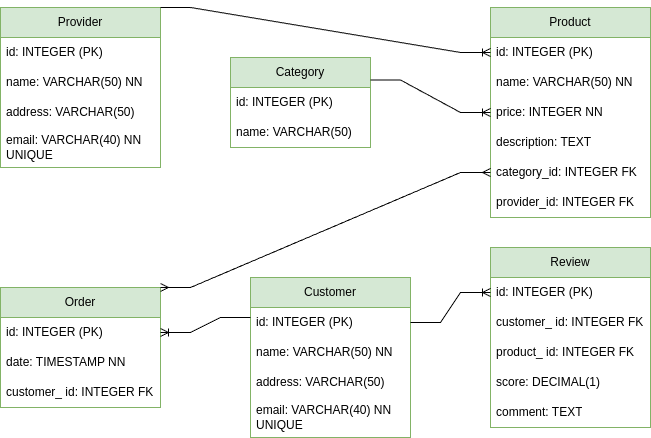

The diagram above was exported from draw.io. Its source (the exported page's mxGraphModel, read from the mxfile embedded in the PNG):
<mxGraphModel dx="810" dy="495" grid="1" gridSize="10" guides="1" tooltips="1" connect="1" arrows="1" fold="1" page="1" pageScale="1" pageWidth="850" pageHeight="1100" math="0" shadow="0" extFonts="Permanent Marker^https://fonts.googleapis.com/css?family=Permanent+Marker">
  <root>
    <mxCell id="0" />
    <mxCell id="1" parent="0" />
    <mxCell id="WjQzdOMCr1Cx_OQJDxJa-1" value="Customer" style="swimlane;fontStyle=0;childLayout=stackLayout;horizontal=1;startSize=30;horizontalStack=0;resizeParent=1;resizeParentMax=0;resizeLast=0;collapsible=1;marginBottom=0;whiteSpace=wrap;html=1;fillColor=#d5e8d4;strokeColor=#82b366;" parent="1" vertex="1">
      <mxGeometry x="290" y="300" width="160" height="160" as="geometry" />
    </mxCell>
    <mxCell id="WjQzdOMCr1Cx_OQJDxJa-2" value="id: INTEGER (PK)" style="text;align=left;verticalAlign=middle;spacingLeft=4;spacingRight=4;overflow=hidden;points=[[0,0.5],[1,0.5]];portConstraint=eastwest;rotatable=0;whiteSpace=wrap;html=1;" parent="WjQzdOMCr1Cx_OQJDxJa-1" vertex="1">
      <mxGeometry y="30" width="160" height="30" as="geometry" />
    </mxCell>
    <mxCell id="WjQzdOMCr1Cx_OQJDxJa-7" value="name: VARCHAR(50) NN" style="text;strokeColor=none;fillColor=none;align=left;verticalAlign=middle;spacingLeft=4;spacingRight=4;overflow=hidden;points=[[0,0.5],[1,0.5]];portConstraint=eastwest;rotatable=0;whiteSpace=wrap;html=1;" parent="WjQzdOMCr1Cx_OQJDxJa-1" vertex="1">
      <mxGeometry y="60" width="160" height="30" as="geometry" />
    </mxCell>
    <mxCell id="WjQzdOMCr1Cx_OQJDxJa-3" value="address: VARCHAR(50)" style="text;strokeColor=none;fillColor=none;align=left;verticalAlign=middle;spacingLeft=4;spacingRight=4;overflow=hidden;points=[[0,0.5],[1,0.5]];portConstraint=eastwest;rotatable=0;whiteSpace=wrap;html=1;" parent="WjQzdOMCr1Cx_OQJDxJa-1" vertex="1">
      <mxGeometry y="90" width="160" height="30" as="geometry" />
    </mxCell>
    <mxCell id="WjQzdOMCr1Cx_OQJDxJa-4" value="email: VARCHAR(40) NN UNIQUE&amp;nbsp;&amp;nbsp;" style="text;strokeColor=none;fillColor=none;align=left;verticalAlign=middle;spacingLeft=4;spacingRight=4;overflow=hidden;points=[[0,0.5],[1,0.5]];portConstraint=eastwest;rotatable=0;whiteSpace=wrap;html=1;" parent="WjQzdOMCr1Cx_OQJDxJa-1" vertex="1">
      <mxGeometry y="120" width="160" height="40" as="geometry" />
    </mxCell>
    <mxCell id="WjQzdOMCr1Cx_OQJDxJa-8" value="Product" style="swimlane;fontStyle=0;childLayout=stackLayout;horizontal=1;startSize=30;horizontalStack=0;resizeParent=1;resizeParentMax=0;resizeLast=0;collapsible=1;marginBottom=0;whiteSpace=wrap;html=1;fillColor=#d5e8d4;strokeColor=#82b366;" parent="1" vertex="1">
      <mxGeometry x="530" y="30" width="160" height="210" as="geometry" />
    </mxCell>
    <mxCell id="WjQzdOMCr1Cx_OQJDxJa-9" value="id: INTEGER (PK)" style="text;strokeColor=none;fillColor=none;align=left;verticalAlign=middle;spacingLeft=4;spacingRight=4;overflow=hidden;points=[[0,0.5],[1,0.5]];portConstraint=eastwest;rotatable=0;whiteSpace=wrap;html=1;" parent="WjQzdOMCr1Cx_OQJDxJa-8" vertex="1">
      <mxGeometry y="30" width="160" height="30" as="geometry" />
    </mxCell>
    <mxCell id="WjQzdOMCr1Cx_OQJDxJa-10" value="name: VARCHAR(50) NN" style="text;strokeColor=none;fillColor=none;align=left;verticalAlign=middle;spacingLeft=4;spacingRight=4;overflow=hidden;points=[[0,0.5],[1,0.5]];portConstraint=eastwest;rotatable=0;whiteSpace=wrap;html=1;" parent="WjQzdOMCr1Cx_OQJDxJa-8" vertex="1">
      <mxGeometry y="60" width="160" height="30" as="geometry" />
    </mxCell>
    <mxCell id="WjQzdOMCr1Cx_OQJDxJa-11" value="price: INTEGER NN" style="text;strokeColor=none;fillColor=none;align=left;verticalAlign=middle;spacingLeft=4;spacingRight=4;overflow=hidden;points=[[0,0.5],[1,0.5]];portConstraint=eastwest;rotatable=0;whiteSpace=wrap;html=1;" parent="WjQzdOMCr1Cx_OQJDxJa-8" vertex="1">
      <mxGeometry y="90" width="160" height="30" as="geometry" />
    </mxCell>
    <mxCell id="WjQzdOMCr1Cx_OQJDxJa-14" value="description: TEXT" style="text;strokeColor=none;fillColor=none;align=left;verticalAlign=middle;spacingLeft=4;spacingRight=4;overflow=hidden;points=[[0,0.5],[1,0.5]];portConstraint=eastwest;rotatable=0;whiteSpace=wrap;html=1;" parent="WjQzdOMCr1Cx_OQJDxJa-8" vertex="1">
      <mxGeometry y="120" width="160" height="30" as="geometry" />
    </mxCell>
    <mxCell id="WjQzdOMCr1Cx_OQJDxJa-15" value="category_id: INTEGER FK" style="text;strokeColor=none;fillColor=none;align=left;verticalAlign=middle;spacingLeft=4;spacingRight=4;overflow=hidden;points=[[0,0.5],[1,0.5]];portConstraint=eastwest;rotatable=0;whiteSpace=wrap;html=1;" parent="WjQzdOMCr1Cx_OQJDxJa-8" vertex="1">
      <mxGeometry y="150" width="160" height="30" as="geometry" />
    </mxCell>
    <mxCell id="WjQzdOMCr1Cx_OQJDxJa-16" value="provider_id: INTEGER FK" style="text;strokeColor=none;fillColor=none;align=left;verticalAlign=middle;spacingLeft=4;spacingRight=4;overflow=hidden;points=[[0,0.5],[1,0.5]];portConstraint=eastwest;rotatable=0;whiteSpace=wrap;html=1;" parent="WjQzdOMCr1Cx_OQJDxJa-8" vertex="1">
      <mxGeometry y="180" width="160" height="30" as="geometry" />
    </mxCell>
    <mxCell id="WjQzdOMCr1Cx_OQJDxJa-17" value="Order" style="swimlane;fontStyle=0;childLayout=stackLayout;horizontal=1;startSize=30;horizontalStack=0;resizeParent=1;resizeParentMax=0;resizeLast=0;collapsible=1;marginBottom=0;whiteSpace=wrap;html=1;fillColor=#d5e8d4;strokeColor=#82b366;" parent="1" vertex="1">
      <mxGeometry x="40" y="310" width="160" height="120" as="geometry" />
    </mxCell>
    <mxCell id="WjQzdOMCr1Cx_OQJDxJa-18" value="id: INTEGER (PK)" style="text;strokeColor=none;fillColor=none;align=left;verticalAlign=middle;spacingLeft=4;spacingRight=4;overflow=hidden;points=[[0,0.5],[1,0.5]];portConstraint=eastwest;rotatable=0;whiteSpace=wrap;html=1;" parent="WjQzdOMCr1Cx_OQJDxJa-17" vertex="1">
      <mxGeometry y="30" width="160" height="30" as="geometry" />
    </mxCell>
    <mxCell id="WjQzdOMCr1Cx_OQJDxJa-19" value="date: TIMESTAMP NN" style="text;strokeColor=none;fillColor=none;align=left;verticalAlign=middle;spacingLeft=4;spacingRight=4;overflow=hidden;points=[[0,0.5],[1,0.5]];portConstraint=eastwest;rotatable=0;whiteSpace=wrap;html=1;" parent="WjQzdOMCr1Cx_OQJDxJa-17" vertex="1">
      <mxGeometry y="60" width="160" height="30" as="geometry" />
    </mxCell>
    <mxCell id="WjQzdOMCr1Cx_OQJDxJa-20" value="customer_ id: INTEGER FK" style="text;strokeColor=none;fillColor=none;align=left;verticalAlign=middle;spacingLeft=4;spacingRight=4;overflow=hidden;points=[[0,0.5],[1,0.5]];portConstraint=eastwest;rotatable=0;whiteSpace=wrap;html=1;" parent="WjQzdOMCr1Cx_OQJDxJa-17" vertex="1">
      <mxGeometry y="90" width="160" height="30" as="geometry" />
    </mxCell>
    <mxCell id="WjQzdOMCr1Cx_OQJDxJa-21" value="Category" style="swimlane;fontStyle=0;childLayout=stackLayout;horizontal=1;startSize=30;horizontalStack=0;resizeParent=1;resizeParentMax=0;resizeLast=0;collapsible=1;marginBottom=0;whiteSpace=wrap;html=1;fillColor=#d5e8d4;strokeColor=#82b366;" parent="1" vertex="1">
      <mxGeometry x="270" y="80" width="140" height="90" as="geometry" />
    </mxCell>
    <mxCell id="WjQzdOMCr1Cx_OQJDxJa-22" value="id: INTEGER (PK)" style="text;strokeColor=none;fillColor=none;align=left;verticalAlign=middle;spacingLeft=4;spacingRight=4;overflow=hidden;points=[[0,0.5],[1,0.5]];portConstraint=eastwest;rotatable=0;whiteSpace=wrap;html=1;" parent="WjQzdOMCr1Cx_OQJDxJa-21" vertex="1">
      <mxGeometry y="30" width="140" height="30" as="geometry" />
    </mxCell>
    <mxCell id="WjQzdOMCr1Cx_OQJDxJa-23" value="name: VARCHAR(50)" style="text;strokeColor=none;fillColor=none;align=left;verticalAlign=middle;spacingLeft=4;spacingRight=4;overflow=hidden;points=[[0,0.5],[1,0.5]];portConstraint=eastwest;rotatable=0;whiteSpace=wrap;html=1;" parent="WjQzdOMCr1Cx_OQJDxJa-21" vertex="1">
      <mxGeometry y="60" width="140" height="30" as="geometry" />
    </mxCell>
    <mxCell id="WjQzdOMCr1Cx_OQJDxJa-25" value="Provider" style="swimlane;fontStyle=0;childLayout=stackLayout;horizontal=1;startSize=30;horizontalStack=0;resizeParent=1;resizeParentMax=0;resizeLast=0;collapsible=1;marginBottom=0;whiteSpace=wrap;html=1;fillColor=#d5e8d4;strokeColor=#82b366;" parent="1" vertex="1">
      <mxGeometry x="40" y="30" width="160" height="160" as="geometry" />
    </mxCell>
    <mxCell id="WjQzdOMCr1Cx_OQJDxJa-26" value="id: INTEGER (PK)" style="text;align=left;verticalAlign=middle;spacingLeft=4;spacingRight=4;overflow=hidden;points=[[0,0.5],[1,0.5]];portConstraint=eastwest;rotatable=0;whiteSpace=wrap;html=1;" parent="WjQzdOMCr1Cx_OQJDxJa-25" vertex="1">
      <mxGeometry y="30" width="160" height="30" as="geometry" />
    </mxCell>
    <mxCell id="WjQzdOMCr1Cx_OQJDxJa-27" value="name: VARCHAR(50) NN" style="text;strokeColor=none;fillColor=none;align=left;verticalAlign=middle;spacingLeft=4;spacingRight=4;overflow=hidden;points=[[0,0.5],[1,0.5]];portConstraint=eastwest;rotatable=0;whiteSpace=wrap;html=1;" parent="WjQzdOMCr1Cx_OQJDxJa-25" vertex="1">
      <mxGeometry y="60" width="160" height="30" as="geometry" />
    </mxCell>
    <mxCell id="WjQzdOMCr1Cx_OQJDxJa-28" value="address: VARCHAR(50)" style="text;strokeColor=none;fillColor=none;align=left;verticalAlign=middle;spacingLeft=4;spacingRight=4;overflow=hidden;points=[[0,0.5],[1,0.5]];portConstraint=eastwest;rotatable=0;whiteSpace=wrap;html=1;" parent="WjQzdOMCr1Cx_OQJDxJa-25" vertex="1">
      <mxGeometry y="90" width="160" height="30" as="geometry" />
    </mxCell>
    <mxCell id="WjQzdOMCr1Cx_OQJDxJa-29" value="email: VARCHAR(40) NN UNIQUE&amp;nbsp;&amp;nbsp;" style="text;strokeColor=none;fillColor=none;align=left;verticalAlign=middle;spacingLeft=4;spacingRight=4;overflow=hidden;points=[[0,0.5],[1,0.5]];portConstraint=eastwest;rotatable=0;whiteSpace=wrap;html=1;" parent="WjQzdOMCr1Cx_OQJDxJa-25" vertex="1">
      <mxGeometry y="120" width="160" height="40" as="geometry" />
    </mxCell>
    <mxCell id="WjQzdOMCr1Cx_OQJDxJa-30" value="Review" style="swimlane;fontStyle=0;childLayout=stackLayout;horizontal=1;startSize=30;horizontalStack=0;resizeParent=1;resizeParentMax=0;resizeLast=0;collapsible=1;marginBottom=0;whiteSpace=wrap;html=1;fillColor=#d5e8d4;strokeColor=#82b366;" parent="1" vertex="1">
      <mxGeometry x="530" y="270" width="160" height="180" as="geometry" />
    </mxCell>
    <mxCell id="WjQzdOMCr1Cx_OQJDxJa-31" value="id: INTEGER (PK)" style="text;strokeColor=none;fillColor=none;align=left;verticalAlign=middle;spacingLeft=4;spacingRight=4;overflow=hidden;points=[[0,0.5],[1,0.5]];portConstraint=eastwest;rotatable=0;whiteSpace=wrap;html=1;" parent="WjQzdOMCr1Cx_OQJDxJa-30" vertex="1">
      <mxGeometry y="30" width="160" height="30" as="geometry" />
    </mxCell>
    <mxCell id="WjQzdOMCr1Cx_OQJDxJa-32" value="customer_ id: INTEGER FK" style="text;strokeColor=none;fillColor=none;align=left;verticalAlign=middle;spacingLeft=4;spacingRight=4;overflow=hidden;points=[[0,0.5],[1,0.5]];portConstraint=eastwest;rotatable=0;whiteSpace=wrap;html=1;" parent="WjQzdOMCr1Cx_OQJDxJa-30" vertex="1">
      <mxGeometry y="60" width="160" height="30" as="geometry" />
    </mxCell>
    <mxCell id="WjQzdOMCr1Cx_OQJDxJa-33" value="product_ id: INTEGER FK" style="text;strokeColor=none;fillColor=none;align=left;verticalAlign=middle;spacingLeft=4;spacingRight=4;overflow=hidden;points=[[0,0.5],[1,0.5]];portConstraint=eastwest;rotatable=0;whiteSpace=wrap;html=1;" parent="WjQzdOMCr1Cx_OQJDxJa-30" vertex="1">
      <mxGeometry y="90" width="160" height="30" as="geometry" />
    </mxCell>
    <mxCell id="WjQzdOMCr1Cx_OQJDxJa-34" value="score: DECIMAL(1)" style="text;strokeColor=none;fillColor=none;align=left;verticalAlign=middle;spacingLeft=4;spacingRight=4;overflow=hidden;points=[[0,0.5],[1,0.5]];portConstraint=eastwest;rotatable=0;whiteSpace=wrap;html=1;" parent="WjQzdOMCr1Cx_OQJDxJa-30" vertex="1">
      <mxGeometry y="120" width="160" height="30" as="geometry" />
    </mxCell>
    <mxCell id="WjQzdOMCr1Cx_OQJDxJa-35" value="comment: TEXT" style="text;strokeColor=none;fillColor=none;align=left;verticalAlign=middle;spacingLeft=4;spacingRight=4;overflow=hidden;points=[[0,0.5],[1,0.5]];portConstraint=eastwest;rotatable=0;whiteSpace=wrap;html=1;" parent="WjQzdOMCr1Cx_OQJDxJa-30" vertex="1">
      <mxGeometry y="150" width="160" height="30" as="geometry" />
    </mxCell>
    <mxCell id="WjQzdOMCr1Cx_OQJDxJa-50" value="" style="edgeStyle=entityRelationEdgeStyle;fontSize=12;html=1;endArrow=ERoneToMany;rounded=0;exitX=0;exitY=0.25;exitDx=0;exitDy=0;entryX=1;entryY=0.5;entryDx=0;entryDy=0;" parent="1" source="WjQzdOMCr1Cx_OQJDxJa-1" target="WjQzdOMCr1Cx_OQJDxJa-18" edge="1">
      <mxGeometry width="100" height="100" relative="1" as="geometry">
        <mxPoint x="220" y="210" as="sourcePoint" />
        <mxPoint x="200" y="310" as="targetPoint" />
      </mxGeometry>
    </mxCell>
    <mxCell id="WjQzdOMCr1Cx_OQJDxJa-51" value="" style="edgeStyle=entityRelationEdgeStyle;fontSize=12;html=1;endArrow=ERoneToMany;rounded=0;entryX=0;entryY=0.5;entryDx=0;entryDy=0;exitX=1;exitY=0.25;exitDx=0;exitDy=0;" parent="1" source="WjQzdOMCr1Cx_OQJDxJa-21" target="WjQzdOMCr1Cx_OQJDxJa-11" edge="1">
      <mxGeometry width="100" height="100" relative="1" as="geometry">
        <mxPoint x="375" y="190" as="sourcePoint" />
        <mxPoint x="475" y="90" as="targetPoint" />
      </mxGeometry>
    </mxCell>
    <mxCell id="WjQzdOMCr1Cx_OQJDxJa-52" value="" style="edgeStyle=entityRelationEdgeStyle;fontSize=12;html=1;endArrow=ERoneToMany;rounded=0;exitX=1;exitY=0;exitDx=0;exitDy=0;entryX=0;entryY=0.5;entryDx=0;entryDy=0;" parent="1" source="WjQzdOMCr1Cx_OQJDxJa-25" target="WjQzdOMCr1Cx_OQJDxJa-9" edge="1">
      <mxGeometry width="100" height="100" relative="1" as="geometry">
        <mxPoint x="280" y="230" as="sourcePoint" />
        <mxPoint x="380" y="130" as="targetPoint" />
      </mxGeometry>
    </mxCell>
    <mxCell id="WjQzdOMCr1Cx_OQJDxJa-54" value="" style="edgeStyle=entityRelationEdgeStyle;fontSize=12;html=1;endArrow=ERoneToMany;rounded=0;entryX=0;entryY=0.5;entryDx=0;entryDy=0;exitX=1;exitY=0.5;exitDx=0;exitDy=0;" parent="1" source="WjQzdOMCr1Cx_OQJDxJa-2" target="WjQzdOMCr1Cx_OQJDxJa-31" edge="1">
      <mxGeometry width="100" height="100" relative="1" as="geometry">
        <mxPoint x="350" y="290" as="sourcePoint" />
        <mxPoint x="450" y="190" as="targetPoint" />
      </mxGeometry>
    </mxCell>
    <mxCell id="WjQzdOMCr1Cx_OQJDxJa-57" value="" style="edgeStyle=entityRelationEdgeStyle;fontSize=12;html=1;endArrow=ERmany;startArrow=ERmany;rounded=0;entryX=0;entryY=0.5;entryDx=0;entryDy=0;" parent="1" target="WjQzdOMCr1Cx_OQJDxJa-15" edge="1">
      <mxGeometry width="100" height="100" relative="1" as="geometry">
        <mxPoint x="200" y="310" as="sourcePoint" />
        <mxPoint x="250" y="190" as="targetPoint" />
      </mxGeometry>
    </mxCell>
  </root>
</mxGraphModel>